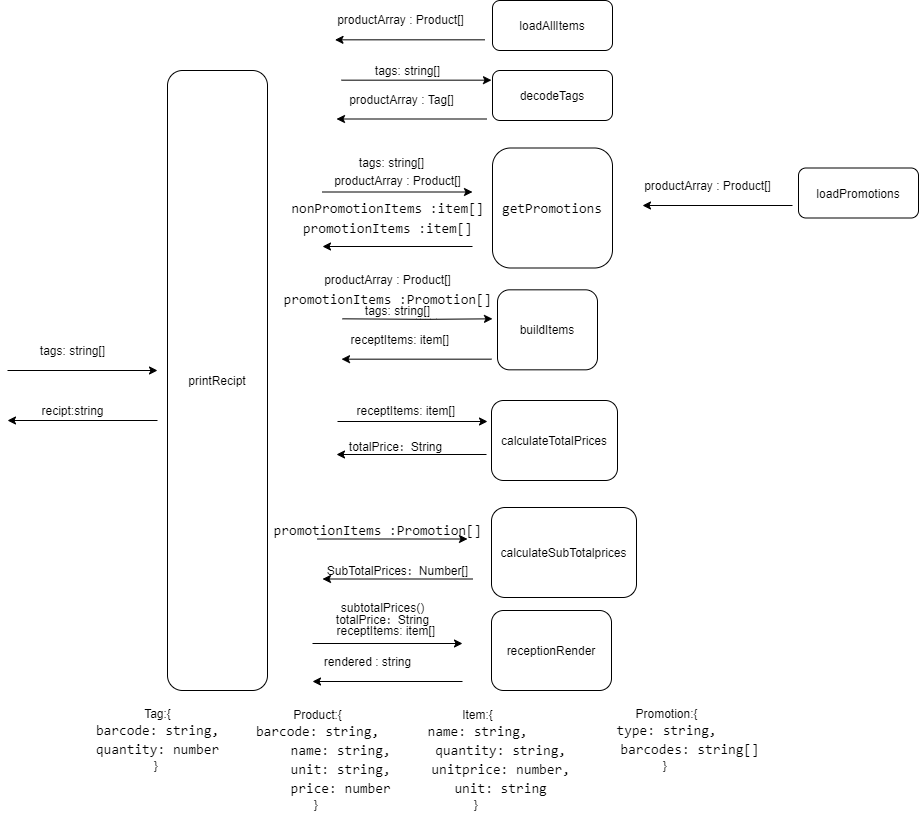

The diagram above was exported from draw.io. Its source (the exported page's mxGraphModel, read from the mxfile embedded in the PNG):
<mxGraphModel dx="1043" dy="1737" grid="1" gridSize="10" guides="1" tooltips="1" connect="1" arrows="1" fold="1" page="1" pageScale="1" pageWidth="850" pageHeight="1100" math="0" shadow="0">
  <root>
    <mxCell id="a4a4s5XZBA0gC1H3po6v-0" />
    <mxCell id="a4a4s5XZBA0gC1H3po6v-1" parent="a4a4s5XZBA0gC1H3po6v-0" />
    <mxCell id="n3JwSw9b2F2Qhe_bgNXu-0" value="&lt;span&gt;printRecipt&lt;/span&gt;" style="rounded=1;whiteSpace=wrap;html=1;" vertex="1" parent="a4a4s5XZBA0gC1H3po6v-1">
      <mxGeometry x="230" y="-90" width="100" height="620" as="geometry" />
    </mxCell>
    <mxCell id="n3JwSw9b2F2Qhe_bgNXu-1" value="" style="endArrow=classic;html=1;" edge="1" parent="a4a4s5XZBA0gC1H3po6v-1">
      <mxGeometry width="50" height="50" relative="1" as="geometry">
        <mxPoint x="70" y="209.9999999999999" as="sourcePoint" />
        <mxPoint x="220" y="209.9999999999999" as="targetPoint" />
      </mxGeometry>
    </mxCell>
    <mxCell id="n3JwSw9b2F2Qhe_bgNXu-3" value="" style="endArrow=classic;html=1;" edge="1" parent="a4a4s5XZBA0gC1H3po6v-1">
      <mxGeometry width="50" height="50" relative="1" as="geometry">
        <mxPoint x="220" y="259.9999999999999" as="sourcePoint" />
        <mxPoint x="70" y="259.9999999999999" as="targetPoint" />
      </mxGeometry>
    </mxCell>
    <mxCell id="n3JwSw9b2F2Qhe_bgNXu-4" value="recipt:string" style="text;html=1;align=center;verticalAlign=middle;resizable=0;points=[];autosize=1;" vertex="1" parent="a4a4s5XZBA0gC1H3po6v-1">
      <mxGeometry x="95" y="240" width="80" height="20" as="geometry" />
    </mxCell>
    <mxCell id="n3JwSw9b2F2Qhe_bgNXu-6" value="receptionRender" style="rounded=1;whiteSpace=wrap;html=1;" vertex="1" parent="a4a4s5XZBA0gC1H3po6v-1">
      <mxGeometry x="554" y="450" width="120" height="80" as="geometry" />
    </mxCell>
    <mxCell id="n3JwSw9b2F2Qhe_bgNXu-7" value="&lt;div style=&quot;font-family: &amp;#34;consolas&amp;#34; , &amp;#34;courier new&amp;#34; , monospace ; font-size: 14px ; line-height: 19px&quot;&gt;getPromotions&lt;/div&gt;" style="rounded=1;whiteSpace=wrap;html=1;" vertex="1" parent="a4a4s5XZBA0gC1H3po6v-1">
      <mxGeometry x="555" y="-12.5" width="120" height="120" as="geometry" />
    </mxCell>
    <mxCell id="n3JwSw9b2F2Qhe_bgNXu-10" value="" style="endArrow=classic;html=1;" edge="1" parent="a4a4s5XZBA0gC1H3po6v-1">
      <mxGeometry width="50" height="50" relative="1" as="geometry">
        <mxPoint x="375" y="483" as="sourcePoint" />
        <mxPoint x="525" y="483" as="targetPoint" />
      </mxGeometry>
    </mxCell>
    <mxCell id="n3JwSw9b2F2Qhe_bgNXu-11" value="" style="endArrow=classic;html=1;" edge="1" parent="a4a4s5XZBA0gC1H3po6v-1">
      <mxGeometry width="50" height="50" relative="1" as="geometry">
        <mxPoint x="525" y="521" as="sourcePoint" />
        <mxPoint x="375" y="521" as="targetPoint" />
      </mxGeometry>
    </mxCell>
    <mxCell id="n3JwSw9b2F2Qhe_bgNXu-12" value="" style="endArrow=classic;html=1;" edge="1" parent="a4a4s5XZBA0gC1H3po6v-1">
      <mxGeometry width="50" height="50" relative="1" as="geometry">
        <mxPoint x="385" y="31.5" as="sourcePoint" />
        <mxPoint x="535" y="31.5" as="targetPoint" />
      </mxGeometry>
    </mxCell>
    <mxCell id="n3JwSw9b2F2Qhe_bgNXu-13" value="" style="endArrow=classic;html=1;" edge="1" parent="a4a4s5XZBA0gC1H3po6v-1">
      <mxGeometry width="50" height="50" relative="1" as="geometry">
        <mxPoint x="535" y="86" as="sourcePoint" />
        <mxPoint x="385" y="86" as="targetPoint" />
      </mxGeometry>
    </mxCell>
    <mxCell id="n3JwSw9b2F2Qhe_bgNXu-14" value="&lt;font face=&quot;consolas, courier new, monospace&quot;&gt;&lt;span style=&quot;font-size: 14px&quot;&gt;promotionItems :item[]&lt;/span&gt;&lt;/font&gt;" style="text;html=1;align=center;verticalAlign=middle;resizable=0;points=[];autosize=1;" vertex="1" parent="a4a4s5XZBA0gC1H3po6v-1">
      <mxGeometry x="360" y="57.5" width="180" height="20" as="geometry" />
    </mxCell>
    <mxCell id="n3JwSw9b2F2Qhe_bgNXu-15" value="&lt;span&gt;rendered&lt;/span&gt;&lt;span&gt;&amp;nbsp;: string&lt;/span&gt;" style="text;html=1;align=center;verticalAlign=middle;resizable=0;points=[];autosize=1;" vertex="1" parent="a4a4s5XZBA0gC1H3po6v-1">
      <mxGeometry x="380" y="491" width="100" height="20" as="geometry" />
    </mxCell>
    <mxCell id="n3JwSw9b2F2Qhe_bgNXu-16" value="tags: string[]" style="text;html=1;align=center;verticalAlign=middle;resizable=0;points=[];autosize=1;" vertex="1" parent="a4a4s5XZBA0gC1H3po6v-1">
      <mxGeometry x="95" y="180" width="80" height="20" as="geometry" />
    </mxCell>
    <mxCell id="n3JwSw9b2F2Qhe_bgNXu-19" value="buildItems" style="rounded=1;whiteSpace=wrap;html=1;" vertex="1" parent="a4a4s5XZBA0gC1H3po6v-1">
      <mxGeometry x="560" y="129.32999999999998" width="100" height="80" as="geometry" />
    </mxCell>
    <mxCell id="n3JwSw9b2F2Qhe_bgNXu-20" value="" style="endArrow=classic;html=1;" edge="1" parent="a4a4s5XZBA0gC1H3po6v-1">
      <mxGeometry width="50" height="50" relative="1" as="geometry">
        <mxPoint x="405" y="158.32999999999998" as="sourcePoint" />
        <mxPoint x="555" y="158.32999999999998" as="targetPoint" />
        <Array as="points">
          <mxPoint x="489" y="158.82999999999998" />
        </Array>
      </mxGeometry>
    </mxCell>
    <mxCell id="n3JwSw9b2F2Qhe_bgNXu-21" value="" style="endArrow=classic;html=1;" edge="1" parent="a4a4s5XZBA0gC1H3po6v-1">
      <mxGeometry width="50" height="50" relative="1" as="geometry">
        <mxPoint x="554" y="198.67" as="sourcePoint" />
        <mxPoint x="404" y="198.67" as="targetPoint" />
      </mxGeometry>
    </mxCell>
    <mxCell id="n3JwSw9b2F2Qhe_bgNXu-22" value="loadAllItems" style="rounded=1;whiteSpace=wrap;html=1;" vertex="1" parent="a4a4s5XZBA0gC1H3po6v-1">
      <mxGeometry x="555" y="-160" width="120" height="50" as="geometry" />
    </mxCell>
    <mxCell id="n3JwSw9b2F2Qhe_bgNXu-24" value="" style="endArrow=classic;html=1;" edge="1" parent="a4a4s5XZBA0gC1H3po6v-1">
      <mxGeometry width="50" height="50" relative="1" as="geometry">
        <mxPoint x="547.5" y="-120.67000000000012" as="sourcePoint" />
        <mxPoint x="397.5" y="-120.67000000000012" as="targetPoint" />
      </mxGeometry>
    </mxCell>
    <mxCell id="n3JwSw9b2F2Qhe_bgNXu-25" value="&lt;span&gt;productArray&lt;/span&gt;&lt;span&gt;&amp;nbsp;: Product[]&lt;/span&gt;" style="text;html=1;align=center;verticalAlign=middle;resizable=0;points=[];autosize=1;" vertex="1" parent="a4a4s5XZBA0gC1H3po6v-1">
      <mxGeometry x="392.5" y="-150.67" width="140" height="20" as="geometry" />
    </mxCell>
    <mxCell id="n3JwSw9b2F2Qhe_bgNXu-26" value="receptItems: item[]&amp;nbsp;" style="text;html=1;align=center;verticalAlign=middle;resizable=0;points=[];autosize=1;" vertex="1" parent="a4a4s5XZBA0gC1H3po6v-1">
      <mxGeometry x="404" y="169.34" width="120" height="20" as="geometry" />
    </mxCell>
    <mxCell id="n3JwSw9b2F2Qhe_bgNXu-27" value="Product:{&lt;br&gt;&lt;div style=&quot;font-family: &amp;#34;consolas&amp;#34; , &amp;#34;courier new&amp;#34; , monospace ; font-size: 14px ; line-height: 19px&quot;&gt;&lt;div&gt;barcode: string,&lt;/div&gt;&lt;div&gt;&amp;nbsp;&amp;nbsp;&amp;nbsp;&amp;nbsp;&amp;nbsp;&amp;nbsp;name: string,&lt;/div&gt;&lt;div&gt;&amp;nbsp;&amp;nbsp;&amp;nbsp;&amp;nbsp;&amp;nbsp;&amp;nbsp;unit: string,&lt;/div&gt;&lt;div&gt;&amp;nbsp;&amp;nbsp;&amp;nbsp;&amp;nbsp;&amp;nbsp;&amp;nbsp;price:&amp;nbsp;number&lt;/div&gt;&lt;/div&gt;}&amp;nbsp;" style="text;html=1;align=center;verticalAlign=middle;resizable=0;points=[];autosize=1;" vertex="1" parent="a4a4s5XZBA0gC1H3po6v-1">
      <mxGeometry x="300" y="543.5" width="160" height="110" as="geometry" />
    </mxCell>
    <mxCell id="n3JwSw9b2F2Qhe_bgNXu-43" value="Item:{&lt;br&gt;&lt;div style=&quot;font-family: &amp;#34;consolas&amp;#34; , &amp;#34;courier new&amp;#34; , monospace ; font-size: 14px ; line-height: 19px&quot;&gt;&lt;div&gt;name: string,&lt;/div&gt;&lt;div&gt;&amp;nbsp;&amp;nbsp;&amp;nbsp;&amp;nbsp;&amp;nbsp;&amp;nbsp;quantity: string,&lt;/div&gt;&lt;div&gt;&amp;nbsp;&amp;nbsp;&amp;nbsp;&amp;nbsp;&amp;nbsp;&amp;nbsp;unitprice: number,&lt;/div&gt;&lt;div&gt;&amp;nbsp;&amp;nbsp;&amp;nbsp;&amp;nbsp;&amp;nbsp;&amp;nbsp;unit:&amp;nbsp;string&lt;/div&gt;&lt;/div&gt;}&amp;nbsp;" style="text;html=1;align=center;verticalAlign=middle;resizable=0;points=[];autosize=1;" vertex="1" parent="a4a4s5XZBA0gC1H3po6v-1">
      <mxGeometry x="440" y="543.5" width="200" height="110" as="geometry" />
    </mxCell>
    <mxCell id="n3JwSw9b2F2Qhe_bgNXu-44" value="tags: string[]" style="text;html=1;align=center;verticalAlign=middle;resizable=0;points=[];autosize=1;" vertex="1" parent="a4a4s5XZBA0gC1H3po6v-1">
      <mxGeometry x="414" y="-8.5" width="80" height="20" as="geometry" />
    </mxCell>
    <mxCell id="n3JwSw9b2F2Qhe_bgNXu-45" value="&lt;span&gt;productArray&lt;/span&gt;&lt;span&gt;&amp;nbsp;: Product[]&lt;/span&gt;" style="text;html=1;align=center;verticalAlign=middle;resizable=0;points=[];autosize=1;" vertex="1" parent="a4a4s5XZBA0gC1H3po6v-1">
      <mxGeometry x="390" y="10" width="140" height="20" as="geometry" />
    </mxCell>
    <mxCell id="n3JwSw9b2F2Qhe_bgNXu-46" value="Promotion:{&lt;br&gt;&lt;div style=&quot;font-family: &amp;#34;consolas&amp;#34; , &amp;#34;courier new&amp;#34; , monospace ; font-size: 14px ; line-height: 19px&quot;&gt;&lt;div&gt;type: string,&lt;/div&gt;&lt;div&gt;&amp;nbsp; &amp;nbsp; &amp;nbsp;&amp;nbsp;&lt;span&gt;barcodes: string[]&lt;/span&gt;&lt;/div&gt;&lt;/div&gt;}&amp;nbsp;" style="text;html=1;align=center;verticalAlign=middle;resizable=0;points=[];autosize=1;" vertex="1" parent="a4a4s5XZBA0gC1H3po6v-1">
      <mxGeometry x="629" y="543.5" width="200" height="70" as="geometry" />
    </mxCell>
    <mxCell id="n3JwSw9b2F2Qhe_bgNXu-47" value="&lt;font face=&quot;consolas, courier new, monospace&quot;&gt;&lt;span style=&quot;font-size: 14px&quot;&gt;promotionItems :Promotion[]&lt;/span&gt;&lt;/font&gt;" style="text;html=1;align=center;verticalAlign=middle;resizable=0;points=[];autosize=1;" vertex="1" parent="a4a4s5XZBA0gC1H3po6v-1">
      <mxGeometry x="340" y="129.32999999999998" width="220" height="20" as="geometry" />
    </mxCell>
    <mxCell id="n3JwSw9b2F2Qhe_bgNXu-50" value="calculateSubTotalprices" style="rounded=1;whiteSpace=wrap;html=1;" vertex="1" parent="a4a4s5XZBA0gC1H3po6v-1">
      <mxGeometry x="554" y="347" width="145" height="90" as="geometry" />
    </mxCell>
    <mxCell id="n3JwSw9b2F2Qhe_bgNXu-51" value="" style="endArrow=classic;html=1;" edge="1" parent="a4a4s5XZBA0gC1H3po6v-1">
      <mxGeometry width="50" height="50" relative="1" as="geometry">
        <mxPoint x="380" y="378.5" as="sourcePoint" />
        <mxPoint x="530" y="378.5" as="targetPoint" />
      </mxGeometry>
    </mxCell>
    <mxCell id="n3JwSw9b2F2Qhe_bgNXu-52" value="" style="endArrow=classic;html=1;" edge="1" parent="a4a4s5XZBA0gC1H3po6v-1">
      <mxGeometry width="50" height="50" relative="1" as="geometry">
        <mxPoint x="535" y="418.5" as="sourcePoint" />
        <mxPoint x="385" y="418.5" as="targetPoint" />
      </mxGeometry>
    </mxCell>
    <mxCell id="n3JwSw9b2F2Qhe_bgNXu-53" value="SubTotalPrices：Number[]" style="text;html=1;align=center;verticalAlign=middle;resizable=0;points=[];autosize=1;" vertex="1" parent="a4a4s5XZBA0gC1H3po6v-1">
      <mxGeometry x="380" y="400" width="160" height="20" as="geometry" />
    </mxCell>
    <mxCell id="n3JwSw9b2F2Qhe_bgNXu-55" value="&lt;font face=&quot;consolas, courier new, monospace&quot;&gt;&lt;span style=&quot;font-size: 14px&quot;&gt;promotionItems :Promotion[]&lt;/span&gt;&lt;/font&gt;" style="text;html=1;align=center;verticalAlign=middle;resizable=0;points=[];autosize=1;" vertex="1" parent="a4a4s5XZBA0gC1H3po6v-1">
      <mxGeometry x="330" y="360" width="220" height="20" as="geometry" />
    </mxCell>
    <mxCell id="n3JwSw9b2F2Qhe_bgNXu-56" value="&lt;span style=&quot;color: rgba(0 , 0 , 0 , 0) ; font-family: monospace ; font-size: 0px&quot;&gt;%3CmxGraphModel%3E%3Croot%3E%3CmxCell%20id%3D%220%22%2F%3E%3CmxCell%20id%3D%221%22%20parent%3D%220%22%2F%3E%3CmxCell%20id%3D%222%22%20value%3D%22%26lt%3Bspan%26gt%3BproductArray%26lt%3B%2Fspan%26gt%3B%26lt%3Bspan%26gt%3B%26amp%3Bnbsp%3B%3A%20Product%5B%5D%26lt%3B%2Fspan%26gt%3B%22%20style%3D%22text%3Bhtml%3D1%3Balign%3Dcenter%3BverticalAlign%3Dmiddle%3Bresizable%3D0%3Bpoints%3D%5B%5D%3Bautosize%3D1%3B%22%20vertex%3D%221%22%20parent%3D%221%22%3E%3CmxGeometry%20x%3D%22370%22%20y%3D%2237.5%22%20width%3D%22140%22%20height%3D%2220%22%20as%3D%22geometry%22%2F%3E%3C%2FmxCell%3E%3C%2Froot%3E%3C%2FmxGraphModel%3E&lt;/span&gt;" style="text;html=1;align=center;verticalAlign=middle;resizable=0;points=[];autosize=1;" vertex="1" parent="a4a4s5XZBA0gC1H3po6v-1">
      <mxGeometry x="449" y="109.32999999999998" width="20" height="20" as="geometry" />
    </mxCell>
    <mxCell id="n3JwSw9b2F2Qhe_bgNXu-58" value="&lt;span&gt;productArray&lt;/span&gt;&lt;span&gt;&amp;nbsp;: Product[]&lt;/span&gt;" style="text;html=1;align=center;verticalAlign=middle;resizable=0;points=[];autosize=1;" vertex="1" parent="a4a4s5XZBA0gC1H3po6v-1">
      <mxGeometry x="380" y="109.33000000000001" width="140" height="20" as="geometry" />
    </mxCell>
    <mxCell id="n3JwSw9b2F2Qhe_bgNXu-59" value="tags: string[]" style="text;html=1;align=center;verticalAlign=middle;resizable=0;points=[];autosize=1;" vertex="1" parent="a4a4s5XZBA0gC1H3po6v-1">
      <mxGeometry x="420" y="140" width="80" height="20" as="geometry" />
    </mxCell>
    <mxCell id="n3JwSw9b2F2Qhe_bgNXu-60" value="subtotalPrices()" style="text;html=1;align=center;verticalAlign=middle;resizable=0;points=[];autosize=1;" vertex="1" parent="a4a4s5XZBA0gC1H3po6v-1">
      <mxGeometry x="395" y="437" width="100" height="20" as="geometry" />
    </mxCell>
    <mxCell id="n3JwSw9b2F2Qhe_bgNXu-61" value="receptItems: item[]&amp;nbsp;" style="text;html=1;align=center;verticalAlign=middle;resizable=0;points=[];autosize=1;" vertex="1" parent="a4a4s5XZBA0gC1H3po6v-1">
      <mxGeometry x="390" y="460" width="120" height="20" as="geometry" />
    </mxCell>
    <mxCell id="n3JwSw9b2F2Qhe_bgNXu-62" value="calculateTotalPrices" style="rounded=1;whiteSpace=wrap;html=1;" vertex="1" parent="a4a4s5XZBA0gC1H3po6v-1">
      <mxGeometry x="554" y="240" width="126" height="80" as="geometry" />
    </mxCell>
    <mxCell id="n3JwSw9b2F2Qhe_bgNXu-63" value="" style="endArrow=classic;html=1;" edge="1" parent="a4a4s5XZBA0gC1H3po6v-1">
      <mxGeometry width="50" height="50" relative="1" as="geometry">
        <mxPoint x="400" y="261" as="sourcePoint" />
        <mxPoint x="550" y="261" as="targetPoint" />
      </mxGeometry>
    </mxCell>
    <mxCell id="n3JwSw9b2F2Qhe_bgNXu-64" value="" style="endArrow=classic;html=1;" edge="1" parent="a4a4s5XZBA0gC1H3po6v-1">
      <mxGeometry width="50" height="50" relative="1" as="geometry">
        <mxPoint x="549" y="294" as="sourcePoint" />
        <mxPoint x="399" y="294" as="targetPoint" />
      </mxGeometry>
    </mxCell>
    <mxCell id="n3JwSw9b2F2Qhe_bgNXu-65" value="totalPrice：String" style="text;html=1;align=center;verticalAlign=middle;resizable=0;points=[];autosize=1;" vertex="1" parent="a4a4s5XZBA0gC1H3po6v-1">
      <mxGeometry x="403" y="275.5" width="110" height="20" as="geometry" />
    </mxCell>
    <mxCell id="n3JwSw9b2F2Qhe_bgNXu-66" value="receptItems: item[]&amp;nbsp;" style="text;html=1;align=center;verticalAlign=middle;resizable=0;points=[];autosize=1;" vertex="1" parent="a4a4s5XZBA0gC1H3po6v-1">
      <mxGeometry x="410" y="240" width="120" height="20" as="geometry" />
    </mxCell>
    <mxCell id="n3JwSw9b2F2Qhe_bgNXu-67" value="loadPromotions" style="rounded=1;whiteSpace=wrap;html=1;" vertex="1" parent="a4a4s5XZBA0gC1H3po6v-1">
      <mxGeometry x="861" y="7.5" width="120" height="50" as="geometry" />
    </mxCell>
    <mxCell id="n3JwSw9b2F2Qhe_bgNXu-68" value="" style="endArrow=classic;html=1;" edge="1" parent="a4a4s5XZBA0gC1H3po6v-1">
      <mxGeometry width="50" height="50" relative="1" as="geometry">
        <mxPoint x="855" y="45" as="sourcePoint" />
        <mxPoint x="705" y="45" as="targetPoint" />
      </mxGeometry>
    </mxCell>
    <mxCell id="n3JwSw9b2F2Qhe_bgNXu-69" value="&lt;span&gt;productArray&lt;/span&gt;&lt;span&gt;&amp;nbsp;: Product[]&lt;/span&gt;" style="text;html=1;align=center;verticalAlign=middle;resizable=0;points=[];autosize=1;" vertex="1" parent="a4a4s5XZBA0gC1H3po6v-1">
      <mxGeometry x="700" y="15" width="140" height="20" as="geometry" />
    </mxCell>
    <mxCell id="n3JwSw9b2F2Qhe_bgNXu-70" value="&lt;font face=&quot;consolas, courier new, monospace&quot;&gt;&lt;span style=&quot;font-size: 14px&quot;&gt;nonPromotionItems :item[]&lt;/span&gt;&lt;/font&gt;" style="text;html=1;align=center;verticalAlign=middle;resizable=0;points=[];autosize=1;" vertex="1" parent="a4a4s5XZBA0gC1H3po6v-1">
      <mxGeometry x="345" y="37.5" width="210" height="20" as="geometry" />
    </mxCell>
    <mxCell id="n3JwSw9b2F2Qhe_bgNXu-73" value="totalPrice：String" style="text;html=1;align=center;verticalAlign=middle;resizable=0;points=[];autosize=1;" vertex="1" parent="a4a4s5XZBA0gC1H3po6v-1">
      <mxGeometry x="390" y="449" width="110" height="20" as="geometry" />
    </mxCell>
    <mxCell id="n3JwSw9b2F2Qhe_bgNXu-74" value="Tag:{&lt;br&gt;&lt;div style=&quot;font-family: &amp;#34;consolas&amp;#34; , &amp;#34;courier new&amp;#34; , monospace ; font-size: 14px ; line-height: 19px&quot;&gt;&lt;div&gt;barcode: string,&lt;/div&gt;&lt;div&gt;&lt;span&gt;quantity:&amp;nbsp;number&lt;/span&gt;&lt;/div&gt;&lt;/div&gt;}&amp;nbsp;" style="text;html=1;align=center;verticalAlign=middle;resizable=0;points=[];autosize=1;" vertex="1" parent="a4a4s5XZBA0gC1H3po6v-1">
      <mxGeometry x="150" y="543.5" width="140" height="70" as="geometry" />
    </mxCell>
    <mxCell id="n3JwSw9b2F2Qhe_bgNXu-75" value="decodeTags" style="rounded=1;whiteSpace=wrap;html=1;" vertex="1" parent="a4a4s5XZBA0gC1H3po6v-1">
      <mxGeometry x="555" y="-90" width="120" height="50" as="geometry" />
    </mxCell>
    <mxCell id="n3JwSw9b2F2Qhe_bgNXu-76" value="" style="endArrow=classic;html=1;" edge="1" parent="a4a4s5XZBA0gC1H3po6v-1">
      <mxGeometry width="50" height="50" relative="1" as="geometry">
        <mxPoint x="549" y="-41.5" as="sourcePoint" />
        <mxPoint x="399" y="-41.5" as="targetPoint" />
      </mxGeometry>
    </mxCell>
    <mxCell id="n3JwSw9b2F2Qhe_bgNXu-77" value="&lt;span&gt;productArray&lt;/span&gt;&lt;span&gt;&amp;nbsp;: Tag[]&lt;/span&gt;" style="text;html=1;align=center;verticalAlign=middle;resizable=0;points=[];autosize=1;" vertex="1" parent="a4a4s5XZBA0gC1H3po6v-1">
      <mxGeometry x="404" y="-71.5" width="120" height="20" as="geometry" />
    </mxCell>
    <mxCell id="n3JwSw9b2F2Qhe_bgNXu-78" value="tags: string[]" style="text;html=1;align=center;verticalAlign=middle;resizable=0;points=[];autosize=1;" vertex="1" parent="a4a4s5XZBA0gC1H3po6v-1">
      <mxGeometry x="430" y="-100" width="80" height="20" as="geometry" />
    </mxCell>
    <mxCell id="n3JwSw9b2F2Qhe_bgNXu-79" value="" style="endArrow=classic;html=1;" edge="1" parent="a4a4s5XZBA0gC1H3po6v-1">
      <mxGeometry width="50" height="50" relative="1" as="geometry">
        <mxPoint x="404" y="-80.32999999999998" as="sourcePoint" />
        <mxPoint x="554" y="-80.32999999999998" as="targetPoint" />
      </mxGeometry>
    </mxCell>
  </root>
</mxGraphModel>